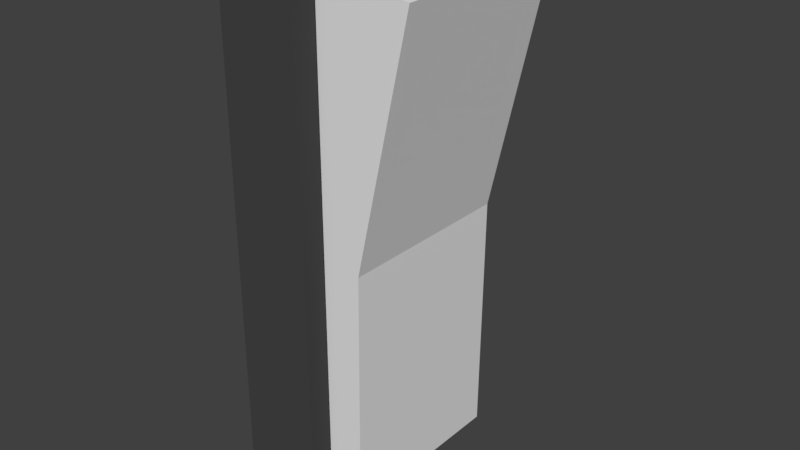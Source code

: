 # Source: SimpleSwitch.blend  (saved by Blender 2.80.75; exported with 4.5.12 LTS)
import bpy
from mathutils import Matrix  # noqa: F401  (used for matrix-valued properties, if any)

bpy.ops.wm.read_factory_settings(use_empty=True)
scene = bpy.context.scene
scene.name = 'Scene'

# ---- collections
col_collection_1 = bpy.data.collections.new('Collection 1'); scene.collection.children.link(col_collection_1)

# ---- materials (node trees are filled in below, after node groups)
mat_swtch = bpy.data.materials.new('Swtch')
mat_swtch.alpha_threshold = 0.0
mat_swtch.use_transparent_shadow = False
mat_swtch.roughness = 0.5
mat_base = bpy.data.materials.new('Base')
mat_base.alpha_threshold = 0.0
mat_base.use_transparent_shadow = False
mat_base.diffuse_color = (0.06072, 0.06072, 0.06072, 1.0)
mat_base.roughness = 0.5
mat_base.line_color = (0.0, 0.0, 0.0, 1.0)

# ---- material node trees

# ---- world
world_world = bpy.data.worlds.new('World'); scene.world = world_world
world_world.color = (0.05088, 0.05088, 0.05088)
world_world.use_sun_shadow = False
world_world.sun_shadow_jitter_overblur = 0.0
world_world.cycles.sampling_method = 'MANUAL'

# ---- meshes
me_cube_001 = bpy.data.meshes.new('Cube.001')
me_cube_001.from_pydata([(-0.3949, -1.0, -2.703), (-0.3949, -1.0, 2.703), (-0.3949, 1.0, -2.703), (-0.3949, 1.0, 2.703), (0.6316, -1.0, -2.703), (0.6316, -1.0, 2.703), (0.6316, 1.0, -2.703), (0.6316, 1.0, 2.703), (-0.3949, -1.0, 0.0), (-0.3949, 1.0, 0.0), (0.3487, 1.0, 0.0), (0.3487, -1.0, 0.0)], [], [(8, 1, 3, 9), (9, 3, 7, 10), (10, 7, 5, 11), (11, 5, 1, 8), (2, 6, 4, 0), (7, 3, 1, 5), (4, 11, 8, 0), (6, 10, 11, 4), (2, 9, 10, 6), (0, 8, 9, 2)])
me_cube_001.materials.append(mat_swtch)
me_cube_001.use_remesh_preserve_volume = False
me_cube_001.use_remesh_preserve_attributes = False
me_cube_001.use_mirror_vertex_groups = False
me_cube_001.update()
me_cube_011 = bpy.data.meshes.new('Cube.011')
me_cube_011.from_pydata([(-0.9167, -1.305, -2.971), (-0.9167, -1.305, 2.967), (-0.9167, 1.297, -2.971), (-0.9167, 1.297, 2.967), (-0.03688, -1.047, -2.713), (-0.03688, -1.047, 2.709), (-0.03688, 1.039, -2.713), (-0.03688, 1.039, 2.709), (-0.03688, 1.297, 2.967), (-0.03688, 1.297, -2.971), (-0.03688, -1.305, -2.971), (-0.03688, -1.305, 2.967), (-0.5919, 1.039, 2.709), (-0.5919, 1.039, -2.713), (-0.5919, -1.047, -2.713), (-0.5919, -1.047, 2.709)], [], [(0, 1, 3, 2), (2, 3, 8, 9), (6, 7, 12, 13), (10, 11, 1, 0), (2, 9, 10, 0), (8, 3, 1, 11), (7, 6, 9, 8), (6, 4, 10, 9), (5, 7, 8, 11), (4, 5, 11, 10), (13, 12, 15, 14), (5, 4, 14, 15), (4, 6, 13, 14), (7, 5, 15, 12)])
me_cube_011.materials.append(mat_base)
me_cube_011.use_remesh_preserve_volume = False
me_cube_011.use_remesh_preserve_attributes = False
me_cube_011.use_mirror_vertex_groups = False
me_cube_011.update()

# ---- objects
ob_switch = bpy.data.objects.new('Switch', me_cube_001)
ob_switchbase = bpy.data.objects.new('SwitchBase', me_cube_011)

# ---- transforms, parenting, visibility, modifiers, constraints
ob_switch.location = (0.0, 0.0, 0.0)
ob_switch.rotation_euler = (0.0, 0.1147, 0.0)
ob_switch.scale = (0.06371, 0.06371, 0.06371)
ob_switch.lineart.crease_threshold = 0.0
ob_switchbase.location = (0.0, 0.0, 0.0)
ob_switchbase.scale = (0.06371, 0.06371, 0.06371)
ob_switchbase.lineart.crease_threshold = 0.0

# ---- collection membership
col_collection_1.objects.link(ob_switch)
col_collection_1.objects.link(ob_switchbase)

# ---- scene / render settings (as saved in the file)
scene.frame_start = 1; scene.frame_end = 61; scene.frame_set(2)
scene.render.engine = 'BLENDER_EEVEE_NEXT'
scene.render.resolution_percentage = 50
scene.render.dither_intensity = 0.0
scene.cycles.use_denoising = False
scene.cycles.samples = 128
scene.cycles.sampling_pattern = 'TABULATED_SOBOL'
scene.cycles.light_sampling_threshold = 0.0
scene.cycles.use_adaptive_sampling = False
scene.cycles.use_light_tree = False
scene.cycles.blur_glossy = 0.0
scene.cycles.sample_clamp_indirect = 0.0
scene.view_settings.view_transform = 'Standard'
bpy.context.view_layer.update()

# ---- added for rendering (the .blend has no active camera and no usable light): camera, sun
cam_auto = bpy.data.cameras.new('AutoCamera')
cam_auto.lens = 50.0
cam_auto.sensor_width = 36.0
cam_auto.clip_end = 1000.0
ob_auto_camera = bpy.data.objects.new('AutoCamera', cam_auto)
scene.collection.objects.link(ob_auto_camera)
ob_auto_camera.location = (0.398086, -0.477188, 0.317841)
ob_auto_camera.rotation_euler = (1.09748, -7.21219e-08, 0.694738)
scene.camera = ob_auto_camera
light_auto_sun = bpy.data.lights.new('AutoSun', 'SUN')
light_auto_sun.energy = 3.0
light_auto_sun.angle = 0.0523599
ob_auto_sun = bpy.data.objects.new('AutoSun', light_auto_sun)
scene.collection.objects.link(ob_auto_sun)
ob_auto_sun.rotation_euler = (0.872665, 0.174533, 0.523599)
bpy.context.view_layer.update()
